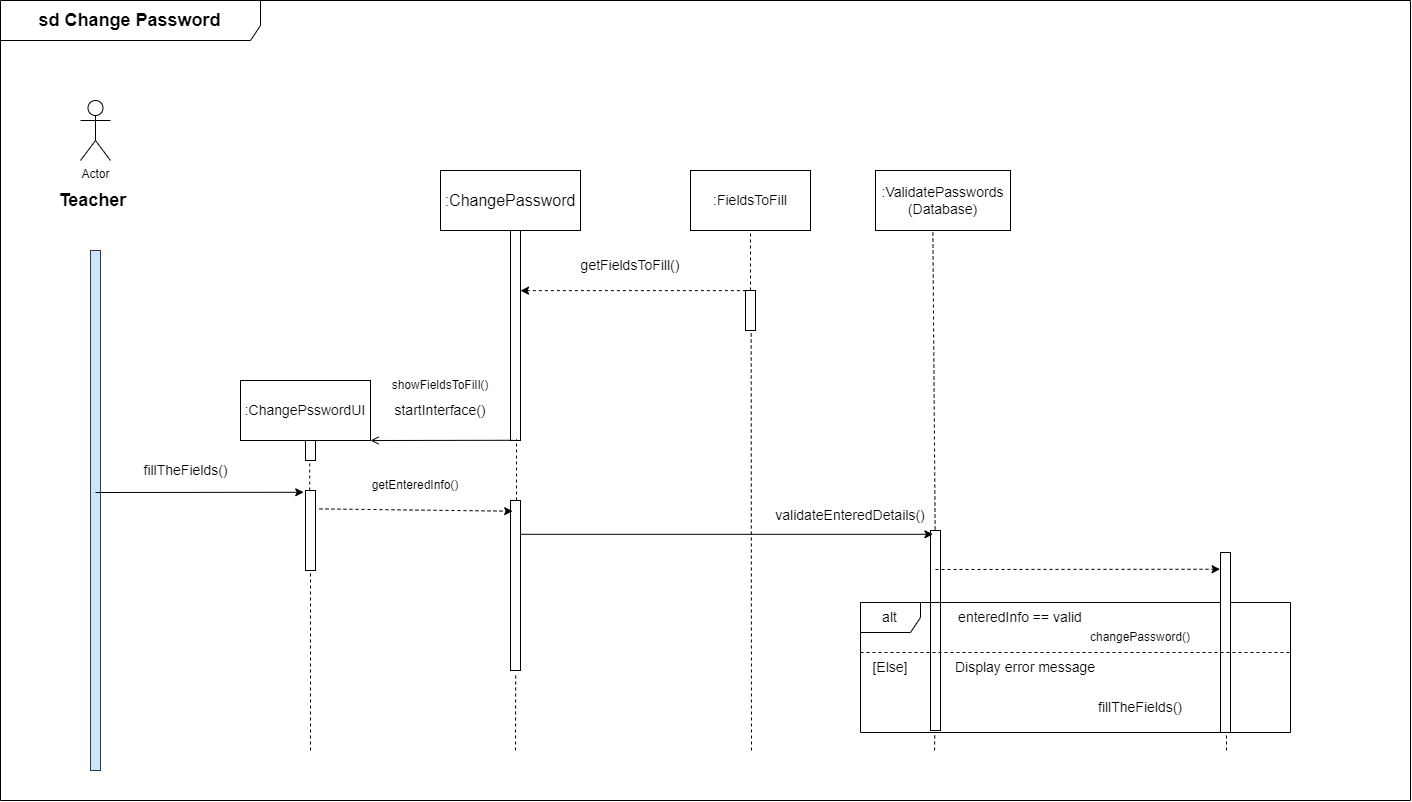

The diagram above was exported from draw.io. Its source (the exported page's mxGraphModel, read from the mxfile embedded in the PNG):
<mxGraphModel dx="2302" dy="2447" grid="1" gridSize="10" guides="1" tooltips="1" connect="1" arrows="1" fold="1" page="1" pageScale="1" pageWidth="850" pageHeight="1100" math="0" shadow="0">
  <root>
    <mxCell id="0" />
    <mxCell id="1" parent="0" />
    <mxCell id="ib4zJxkbSHlrsFqWwjef-1" value="" style="html=1;points=[];perimeter=orthogonalPerimeter;labelBackgroundColor=#FFFFFF;fillColor=#cce5ff;strokeColor=#36393d;" vertex="1" parent="1">
      <mxGeometry x="90" y="160" width="10" height="520" as="geometry" />
    </mxCell>
    <mxCell id="ib4zJxkbSHlrsFqWwjef-2" value="Actor" style="shape=umlActor;verticalLabelPosition=bottom;verticalAlign=top;html=1;outlineConnect=0;labelBackgroundColor=#FFFFFF;fillColor=none;" vertex="1" parent="1">
      <mxGeometry x="80" y="10" width="30" height="60" as="geometry" />
    </mxCell>
    <mxCell id="ib4zJxkbSHlrsFqWwjef-3" value="&lt;span style=&quot;font-size: 18px;&quot;&gt;&lt;b&gt;Teacher&lt;/b&gt;&lt;/span&gt;" style="text;html=1;strokeColor=none;fillColor=none;align=center;verticalAlign=middle;whiteSpace=wrap;rounded=0;labelBackgroundColor=#FFFFFF;" vertex="1" parent="1">
      <mxGeometry x="10" y="95" width="165" height="30" as="geometry" />
    </mxCell>
    <mxCell id="ib4zJxkbSHlrsFqWwjef-4" value="&lt;font size=&quot;3&quot;&gt;:ChangePassword&lt;/font&gt;" style="rounded=0;whiteSpace=wrap;html=1;labelBackgroundColor=#FFFFFF;fontSize=18;fillColor=none;" vertex="1" parent="1">
      <mxGeometry x="440" y="80" width="140" height="60" as="geometry" />
    </mxCell>
    <mxCell id="ib4zJxkbSHlrsFqWwjef-5" value=":FieldsToFill" style="rounded=0;whiteSpace=wrap;html=1;labelBackgroundColor=#FFFFFF;fontSize=14;fillColor=none;" vertex="1" parent="1">
      <mxGeometry x="690" y="80" width="120" height="60" as="geometry" />
    </mxCell>
    <mxCell id="ib4zJxkbSHlrsFqWwjef-6" value=":ValidatePasswords&lt;br&gt;(Database)" style="rounded=0;whiteSpace=wrap;html=1;labelBackgroundColor=#FFFFFF;fontSize=14;fillColor=none;" vertex="1" parent="1">
      <mxGeometry x="875" y="80" width="135" height="60" as="geometry" />
    </mxCell>
    <mxCell id="ib4zJxkbSHlrsFqWwjef-7" value=":ChangePsswordUI" style="rounded=0;whiteSpace=wrap;html=1;labelBackgroundColor=#FFFFFF;fontSize=14;fillColor=none;" vertex="1" parent="1">
      <mxGeometry x="240" y="290" width="130" height="60" as="geometry" />
    </mxCell>
    <mxCell id="ib4zJxkbSHlrsFqWwjef-8" style="edgeStyle=orthogonalEdgeStyle;rounded=0;orthogonalLoop=1;jettySize=auto;html=1;exitX=0.5;exitY=1;exitDx=0;exitDy=0;labelBackgroundColor=#000000;labelBorderColor=default;fontSize=14;" edge="1" parent="1" source="ib4zJxkbSHlrsFqWwjef-7" target="ib4zJxkbSHlrsFqWwjef-7">
      <mxGeometry relative="1" as="geometry" />
    </mxCell>
    <mxCell id="ib4zJxkbSHlrsFqWwjef-9" value="" style="html=1;points=[];perimeter=orthogonalPerimeter;labelBackgroundColor=#FFFFFF;fontSize=14;fillColor=none;" vertex="1" parent="1">
      <mxGeometry x="305" y="350" width="10" height="20" as="geometry" />
    </mxCell>
    <mxCell id="ib4zJxkbSHlrsFqWwjef-10" value="" style="html=1;points=[];perimeter=orthogonalPerimeter;labelBackgroundColor=#FFFFFF;fontSize=14;fillColor=none;" vertex="1" parent="1">
      <mxGeometry x="305" y="400" width="10" height="80" as="geometry" />
    </mxCell>
    <mxCell id="ib4zJxkbSHlrsFqWwjef-11" value="" style="html=1;points=[];perimeter=orthogonalPerimeter;labelBackgroundColor=#FFFFFF;fontSize=14;fillColor=none;" vertex="1" parent="1">
      <mxGeometry x="510" y="140" width="10" height="210" as="geometry" />
    </mxCell>
    <mxCell id="ib4zJxkbSHlrsFqWwjef-12" value="" style="html=1;points=[];perimeter=orthogonalPerimeter;labelBackgroundColor=#FFFFFF;fontSize=14;fillColor=none;" vertex="1" parent="1">
      <mxGeometry x="745" y="200" width="10" height="40" as="geometry" />
    </mxCell>
    <mxCell id="ib4zJxkbSHlrsFqWwjef-13" value="" style="endArrow=none;html=1;rounded=0;labelBackgroundColor=#000000;labelBorderColor=default;fontSize=14;entryX=0.014;entryY=0.004;entryDx=0;entryDy=0;entryPerimeter=0;startArrow=classic;startFill=1;endFill=0;dashed=1;" edge="1" parent="1" source="ib4zJxkbSHlrsFqWwjef-11" target="ib4zJxkbSHlrsFqWwjef-12">
      <mxGeometry width="50" height="50" relative="1" as="geometry">
        <mxPoint x="520" y="200" as="sourcePoint" />
        <mxPoint x="680" y="360" as="targetPoint" />
      </mxGeometry>
    </mxCell>
    <mxCell id="ib4zJxkbSHlrsFqWwjef-14" value="getFieldsToFill()" style="text;html=1;strokeColor=none;fillColor=none;align=center;verticalAlign=middle;whiteSpace=wrap;rounded=0;labelBackgroundColor=#FFFFFF;fontSize=14;" vertex="1" parent="1">
      <mxGeometry x="600" y="160" width="60" height="30" as="geometry" />
    </mxCell>
    <mxCell id="ib4zJxkbSHlrsFqWwjef-15" value="" style="endArrow=open;html=1;rounded=0;labelBackgroundColor=#000000;labelBorderColor=default;fontSize=14;entryX=1;entryY=1;entryDx=0;entryDy=0;exitX=0.2;exitY=0.999;exitDx=0;exitDy=0;exitPerimeter=0;endFill=0;" edge="1" parent="1" source="ib4zJxkbSHlrsFqWwjef-11" target="ib4zJxkbSHlrsFqWwjef-7">
      <mxGeometry width="50" height="50" relative="1" as="geometry">
        <mxPoint x="380" y="410" as="sourcePoint" />
        <mxPoint x="430" y="360" as="targetPoint" />
      </mxGeometry>
    </mxCell>
    <mxCell id="ib4zJxkbSHlrsFqWwjef-16" value="startInterface()" style="text;html=1;strokeColor=none;fillColor=none;align=center;verticalAlign=middle;whiteSpace=wrap;rounded=0;labelBackgroundColor=#FFFFFF;fontSize=14;" vertex="1" parent="1">
      <mxGeometry x="410" y="305" width="60" height="30" as="geometry" />
    </mxCell>
    <mxCell id="ib4zJxkbSHlrsFqWwjef-17" value="fillTheFields()" style="text;html=1;align=center;verticalAlign=middle;resizable=0;points=[];autosize=1;strokeColor=none;fillColor=none;fontSize=14;" vertex="1" parent="1">
      <mxGeometry x="130" y="365" width="110" height="30" as="geometry" />
    </mxCell>
    <mxCell id="ib4zJxkbSHlrsFqWwjef-18" value="" style="endArrow=classic;html=1;rounded=0;labelBackgroundColor=#000000;labelBorderColor=default;fontSize=14;entryX=-0.178;entryY=0.022;entryDx=0;entryDy=0;entryPerimeter=0;" edge="1" parent="1" target="ib4zJxkbSHlrsFqWwjef-10">
      <mxGeometry width="50" height="50" relative="1" as="geometry">
        <mxPoint x="95" y="402" as="sourcePoint" />
        <mxPoint x="390" y="460" as="targetPoint" />
      </mxGeometry>
    </mxCell>
    <mxCell id="ib4zJxkbSHlrsFqWwjef-19" value="" style="html=1;points=[];perimeter=orthogonalPerimeter;labelBackgroundColor=#FFFFFF;fontSize=14;fillColor=none;" vertex="1" parent="1">
      <mxGeometry x="930" y="440" width="10" height="200" as="geometry" />
    </mxCell>
    <mxCell id="ib4zJxkbSHlrsFqWwjef-20" value="" style="endArrow=classic;html=1;rounded=0;labelBackgroundColor=#000000;labelBorderColor=default;fontSize=14;entryX=0.244;entryY=0.019;entryDx=0;entryDy=0;entryPerimeter=0;" edge="1" parent="1" source="ib4zJxkbSHlrsFqWwjef-25" target="ib4zJxkbSHlrsFqWwjef-19">
      <mxGeometry width="50" height="50" relative="1" as="geometry">
        <mxPoint x="320" y="422" as="sourcePoint" />
        <mxPoint x="1190" y="450" as="targetPoint" />
      </mxGeometry>
    </mxCell>
    <mxCell id="ib4zJxkbSHlrsFqWwjef-21" value="alt" style="shape=umlFrame;whiteSpace=wrap;html=1;labelBackgroundColor=#FFFFFF;fontSize=14;fillColor=none;" vertex="1" parent="1">
      <mxGeometry x="860" y="512" width="430" height="130" as="geometry" />
    </mxCell>
    <mxCell id="ib4zJxkbSHlrsFqWwjef-22" value="enteredInfo == valid" style="text;html=1;strokeColor=none;fillColor=none;align=center;verticalAlign=middle;whiteSpace=wrap;rounded=0;labelBackgroundColor=#FFFFFF;fontSize=14;" vertex="1" parent="1">
      <mxGeometry x="950" y="512" width="140" height="30" as="geometry" />
    </mxCell>
    <mxCell id="ib4zJxkbSHlrsFqWwjef-23" value="[Else]" style="text;html=1;strokeColor=none;fillColor=none;align=center;verticalAlign=middle;whiteSpace=wrap;rounded=0;labelBackgroundColor=#FFFFFF;fontSize=14;" vertex="1" parent="1">
      <mxGeometry x="860" y="562" width="60" height="30" as="geometry" />
    </mxCell>
    <mxCell id="ib4zJxkbSHlrsFqWwjef-24" value="fillTheFields()" style="text;html=1;strokeColor=none;fillColor=none;align=center;verticalAlign=middle;whiteSpace=wrap;rounded=0;labelBackgroundColor=#FFFFFF;fontSize=14;" vertex="1" parent="1">
      <mxGeometry x="1110" y="602" width="60" height="30" as="geometry" />
    </mxCell>
    <mxCell id="ib4zJxkbSHlrsFqWwjef-25" value="" style="html=1;points=[];perimeter=orthogonalPerimeter;labelBackgroundColor=#FFFFFF;fontSize=14;fillColor=none;" vertex="1" parent="1">
      <mxGeometry x="510" y="410" width="10" height="170" as="geometry" />
    </mxCell>
    <mxCell id="ib4zJxkbSHlrsFqWwjef-26" value="validateEnteredDetails()" style="text;html=1;strokeColor=none;fillColor=none;align=center;verticalAlign=middle;whiteSpace=wrap;rounded=0;labelBackgroundColor=#FFFFFF;fontSize=14;" vertex="1" parent="1">
      <mxGeometry x="820" y="410" width="60" height="30" as="geometry" />
    </mxCell>
    <mxCell id="ib4zJxkbSHlrsFqWwjef-27" value="" style="endArrow=none;dashed=1;html=1;rounded=0;entryX=0.423;entryY=1.096;entryDx=0;entryDy=0;entryPerimeter=0;" edge="1" parent="1" source="ib4zJxkbSHlrsFqWwjef-10" target="ib4zJxkbSHlrsFqWwjef-9">
      <mxGeometry width="50" height="50" relative="1" as="geometry">
        <mxPoint x="265" y="430" as="sourcePoint" />
        <mxPoint x="315" y="380" as="targetPoint" />
      </mxGeometry>
    </mxCell>
    <mxCell id="ib4zJxkbSHlrsFqWwjef-28" value="" style="endArrow=none;dashed=1;html=1;rounded=0;" edge="1" parent="1">
      <mxGeometry width="50" height="50" relative="1" as="geometry">
        <mxPoint x="310" y="660" as="sourcePoint" />
        <mxPoint x="310" y="480" as="targetPoint" />
      </mxGeometry>
    </mxCell>
    <mxCell id="ib4zJxkbSHlrsFqWwjef-29" value="" style="endArrow=classic;dashed=1;html=1;rounded=0;exitX=1.4;exitY=0.23;exitDx=0;exitDy=0;exitPerimeter=0;entryX=0.214;entryY=0.063;entryDx=0;entryDy=0;entryPerimeter=0;endFill=1;" edge="1" parent="1" source="ib4zJxkbSHlrsFqWwjef-10" target="ib4zJxkbSHlrsFqWwjef-25">
      <mxGeometry width="50" height="50" relative="1" as="geometry">
        <mxPoint x="590" y="500" as="sourcePoint" />
        <mxPoint x="640" y="450" as="targetPoint" />
      </mxGeometry>
    </mxCell>
    <mxCell id="ib4zJxkbSHlrsFqWwjef-30" value="" style="endArrow=classic;dashed=1;html=1;rounded=0;endFill=1;entryX=-0.043;entryY=0.093;entryDx=0;entryDy=0;entryPerimeter=0;" edge="1" parent="1" target="ib4zJxkbSHlrsFqWwjef-32">
      <mxGeometry width="50" height="50" relative="1" as="geometry">
        <mxPoint x="935" y="479.00000000000045" as="sourcePoint" />
        <mxPoint x="1225" y="486" as="targetPoint" />
      </mxGeometry>
    </mxCell>
    <mxCell id="ib4zJxkbSHlrsFqWwjef-31" value="getEnteredInfo()" style="text;html=1;strokeColor=none;fillColor=none;align=center;verticalAlign=middle;whiteSpace=wrap;rounded=0;" vertex="1" parent="1">
      <mxGeometry x="385" y="380" width="60" height="30" as="geometry" />
    </mxCell>
    <mxCell id="ib4zJxkbSHlrsFqWwjef-32" value="" style="html=1;points=[];perimeter=orthogonalPerimeter;" vertex="1" parent="1">
      <mxGeometry x="1220" y="462" width="10" height="180" as="geometry" />
    </mxCell>
    <mxCell id="ib4zJxkbSHlrsFqWwjef-33" value="Display error message" style="text;html=1;strokeColor=none;fillColor=none;align=center;verticalAlign=middle;whiteSpace=wrap;rounded=0;labelBackgroundColor=#FFFFFF;fontSize=14;" vertex="1" parent="1">
      <mxGeometry x="940" y="562" width="170" height="30" as="geometry" />
    </mxCell>
    <mxCell id="ib4zJxkbSHlrsFqWwjef-34" value="" style="endArrow=none;dashed=1;html=1;rounded=0;exitX=0;exitY=0;exitDx=0;exitDy=0;" edge="1" parent="1" source="ib4zJxkbSHlrsFqWwjef-23">
      <mxGeometry width="50" height="50" relative="1" as="geometry">
        <mxPoint x="915" y="577" as="sourcePoint" />
        <mxPoint x="1290" y="562" as="targetPoint" />
      </mxGeometry>
    </mxCell>
    <mxCell id="ib4zJxkbSHlrsFqWwjef-35" value="" style="endArrow=none;dashed=1;html=1;rounded=0;entryX=0.52;entryY=1.019;entryDx=0;entryDy=0;entryPerimeter=0;" edge="1" parent="1" target="ib4zJxkbSHlrsFqWwjef-25">
      <mxGeometry width="50" height="50" relative="1" as="geometry">
        <mxPoint x="515" y="660" as="sourcePoint" />
        <mxPoint x="600" y="530" as="targetPoint" />
      </mxGeometry>
    </mxCell>
    <mxCell id="ib4zJxkbSHlrsFqWwjef-36" value="" style="endArrow=none;dashed=1;html=1;rounded=0;entryX=0.6;entryY=0.996;entryDx=0;entryDy=0;entryPerimeter=0;" edge="1" parent="1" source="ib4zJxkbSHlrsFqWwjef-25" target="ib4zJxkbSHlrsFqWwjef-11">
      <mxGeometry width="50" height="50" relative="1" as="geometry">
        <mxPoint x="470" y="410" as="sourcePoint" />
        <mxPoint x="520" y="360" as="targetPoint" />
      </mxGeometry>
    </mxCell>
    <mxCell id="ib4zJxkbSHlrsFqWwjef-37" value="" style="endArrow=none;dashed=1;html=1;rounded=0;entryX=0.567;entryY=1;entryDx=0;entryDy=0;entryPerimeter=0;" edge="1" parent="1" target="ib4zJxkbSHlrsFqWwjef-12">
      <mxGeometry width="50" height="50" relative="1" as="geometry">
        <mxPoint x="751" y="660" as="sourcePoint" />
        <mxPoint x="760" y="270" as="targetPoint" />
      </mxGeometry>
    </mxCell>
    <mxCell id="ib4zJxkbSHlrsFqWwjef-38" value="" style="endArrow=none;dashed=1;html=1;rounded=0;entryX=0.5;entryY=1;entryDx=0;entryDy=0;" edge="1" parent="1" target="ib4zJxkbSHlrsFqWwjef-5">
      <mxGeometry width="50" height="50" relative="1" as="geometry">
        <mxPoint x="750" y="200" as="sourcePoint" />
        <mxPoint x="740" y="150" as="targetPoint" />
      </mxGeometry>
    </mxCell>
    <mxCell id="ib4zJxkbSHlrsFqWwjef-39" value="" style="endArrow=none;dashed=1;html=1;rounded=0;exitX=0.464;exitY=-0.005;exitDx=0;exitDy=0;exitPerimeter=0;entryX=0.425;entryY=1.017;entryDx=0;entryDy=0;entryPerimeter=0;" edge="1" parent="1" source="ib4zJxkbSHlrsFqWwjef-19" target="ib4zJxkbSHlrsFqWwjef-6">
      <mxGeometry width="50" height="50" relative="1" as="geometry">
        <mxPoint x="900" y="335" as="sourcePoint" />
        <mxPoint x="935" y="150" as="targetPoint" />
      </mxGeometry>
    </mxCell>
    <mxCell id="ib4zJxkbSHlrsFqWwjef-40" value="showFieldsToFiIl()" style="text;html=1;strokeColor=none;fillColor=none;align=center;verticalAlign=middle;whiteSpace=wrap;rounded=0;" vertex="1" parent="1">
      <mxGeometry x="410" y="280" width="60" height="30" as="geometry" />
    </mxCell>
    <mxCell id="ib4zJxkbSHlrsFqWwjef-41" value="changePassword()" style="text;html=1;strokeColor=none;fillColor=none;align=center;verticalAlign=middle;whiteSpace=wrap;rounded=0;" vertex="1" parent="1">
      <mxGeometry x="1110" y="532" width="60" height="30" as="geometry" />
    </mxCell>
    <mxCell id="ib4zJxkbSHlrsFqWwjef-42" value="&lt;font style=&quot;font-size: 18px;&quot;&gt;&lt;b&gt;sd Change Password&lt;br&gt;&lt;/b&gt;&lt;/font&gt;" style="shape=umlFrame;whiteSpace=wrap;html=1;width=260;height=40;" vertex="1" parent="1">
      <mxGeometry y="-90" width="1410" height="800" as="geometry" />
    </mxCell>
    <mxCell id="ib4zJxkbSHlrsFqWwjef-43" value="" style="endArrow=none;dashed=1;html=1;rounded=0;entryX=0.851;entryY=0.996;entryDx=0;entryDy=0;entryPerimeter=0;" edge="1" parent="1" target="ib4zJxkbSHlrsFqWwjef-21">
      <mxGeometry width="50" height="50" relative="1" as="geometry">
        <mxPoint x="1225.9999999999995" y="660" as="sourcePoint" />
        <mxPoint x="1240" y="692" as="targetPoint" />
      </mxGeometry>
    </mxCell>
    <mxCell id="ib4zJxkbSHlrsFqWwjef-44" value="" style="endArrow=none;dashed=1;html=1;rounded=0;entryX=0.851;entryY=0.996;entryDx=0;entryDy=0;entryPerimeter=0;" edge="1" parent="1">
      <mxGeometry width="50" height="50" relative="1" as="geometry">
        <mxPoint x="934" y="660" as="sourcePoint" />
        <mxPoint x="934.3299999999999" y="642" as="targetPoint" />
      </mxGeometry>
    </mxCell>
  </root>
</mxGraphModel>